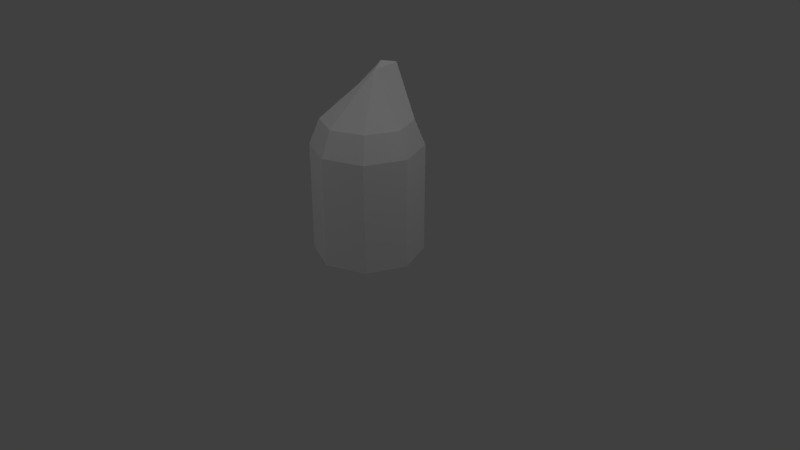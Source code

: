 # Source: can.blend  (saved by Blender 2.79.0; exported with 4.5.12 LTS)
import bpy
from mathutils import Matrix  # noqa: F401  (used for matrix-valued properties, if any)

bpy.ops.wm.read_factory_settings(use_empty=True)
scene = bpy.context.scene
scene.name = 'Scene'

# ---- collections
col_collection_1 = bpy.data.collections.new('Collection 1'); scene.collection.children.link(col_collection_1)

# ---- world
world_world = bpy.data.worlds.new('World'); scene.world = world_world
world_world.color = (0.05088, 0.05088, 0.05088)
world_world.use_sun_shadow = False
world_world.sun_shadow_jitter_overblur = 0.0
world_world.cycles.sampling_method = 'MANUAL'

# ---- cameras
cam_camera = bpy.data.cameras.new('Camera')
cam_camera.clip_end = 100.0
cam_camera.lens = 35.0
cam_camera.sensor_width = 32.0
cam_camera.sensor_height = 18.0
cam_camera.ortho_scale = 7.314
cam_camera.dof.focus_distance = 0.0
cam_camera.dof.aperture_fstop = 128.0

# ---- lights
light_lamp = bpy.data.lights.new('Lamp', 'POINT')
light_lamp.transmission_factor = 0.0
light_lamp.cutoff_distance = 30.0
light_lamp.energy = 100.0
light_lamp.shadow_buffer_clip_start = 1.001
light_lamp.shadow_soft_size = 0.1
light_lamp.shadow_maximum_resolution = 0.006
light_lamp.use_absolute_resolution = True
light_lamp_001 = bpy.data.lights.new('Lamp.001', 'POINT')
light_lamp_001.transmission_factor = 0.0
light_lamp_001.cutoff_distance = 30.0
light_lamp_001.energy = 100.0
light_lamp_001.shadow_buffer_clip_start = 1.001
light_lamp_001.shadow_soft_size = 0.1
light_lamp_001.shadow_maximum_resolution = 0.006
light_lamp_001.use_absolute_resolution = True
light_lamp_002 = bpy.data.lights.new('Lamp.002', 'POINT')
light_lamp_002.transmission_factor = 0.0
light_lamp_002.cutoff_distance = 30.0
light_lamp_002.energy = 100.0
light_lamp_002.shadow_buffer_clip_start = 1.001
light_lamp_002.shadow_soft_size = 0.1
light_lamp_002.shadow_maximum_resolution = 0.006
light_lamp_002.use_absolute_resolution = True

# ---- meshes
me_cylinder = bpy.data.meshes.new('Cylinder')
me_cylinder.from_pydata([(0.0, 1.0, -1.0), (0.0, 1.0, 1.0), (0.7071, 0.7071, -1.0), (0.7071, 0.7071, 1.0), (1.0, -4.371e-08, -1.0), (1.0, -4.371e-08, 1.0), (0.7071, -0.7071, -1.0), (0.7071, -0.7071, 1.0), (-8.742e-08, -1.0, -1.0), (-8.742e-08, -1.0, 1.0), (-0.7071, -0.7071, -1.0), (-0.7071, -0.7071, 1.0), (-1.0, 1.192e-08, -1.0), (-1.0, 1.192e-08, 1.0), (-0.7071, 0.7071, -1.0), (-0.7071, 0.7071, 1.0), (6.427e-09, 0.8133, 1.456), (0.5751, 0.5751, 1.456), (0.8133, -3.416e-08, 1.456), (0.5751, -0.5751, 1.456), (-6.467e-08, -0.8133, 1.456), (-0.5751, -0.5751, 1.456), (-0.8133, 1.109e-08, 1.456), (-0.5751, 0.5751, 1.456), (-0.1136, 0.2855, 2.223), (-0.3831, 0.8971, 1.893), (-0.2187, 0.8959, 2.232), (-0.486, 0.7745, 2.224)], [], [(0, 1, 3, 2), (2, 3, 5, 4), (4, 5, 7, 6), (6, 7, 9, 8), (8, 9, 11, 10), (10, 11, 13, 12), (12, 13, 15, 14), (14, 15, 1, 0), (0, 2, 4, 6, 8, 10, 12, 14), (15, 13, 22, 23), (17, 16, 23, 22, 21, 20, 19, 18), (11, 9, 20, 21), (7, 5, 18, 19), (3, 1, 16, 17), (1, 15, 23, 16), (13, 11, 21, 22), (9, 7, 19, 20), (5, 3, 17, 18), (24, 21, 20), (24, 20, 19), (24, 19, 18), (24, 22, 21), (24, 18, 17), (25, 17, 16), (25, 16, 23), (25, 23, 22), (24, 17, 26), (25, 26, 17), (25, 22, 27), (24, 27, 22), (27, 24, 26), (27, 26, 25)])
_uv = me_cylinder.uv_layers.new(name='UVMap')
_uv.uv.foreach_set('vector', [0.1353, 0.07617, 0.1353, 0.2792, 0.07893, 0.2806, 0.07893, 0.07763, 0.6257, 0.08603, 0.6257, 0.2858, 0.5687, 0.2759, 0.5687, 0.07615, 0.5687, 0.07615, 0.5687, 0.2759, 0.4882, 0.2759, 0.4882, 0.07615, 0.4882, 0.07615, 0.4882, 0.2759, 0.4312, 0.2858, 0.4312, 0.08603, 0.5687, 0.485, 0.5687, 0.6847, 0.4882, 0.6847, 0.4882, 0.485, 0.4882, 0.485, 0.4882, 0.6847, 0.4312, 0.6946, 0.4312, 0.4949, 0.2734, 0.07758, 0.2734, 0.2806, 0.2159, 0.2792, 0.2159, 0.07615, 0.2159, 0.07615, 0.2159, 0.2792, 0.1353, 0.2792, 0.1353, 0.07617, 0.7266, 0.6176, 0.7266, 0.5399, 0.7836, 0.485, 0.8641, 0.485, 0.9211, 0.5399, 0.9211, 0.6176, 0.8641, 0.6726, 0.7836, 0.6726, 0.2159, 0.2792, 0.2734, 0.2806, 0.2553, 0.3271, 0.2085, 0.3259, 0.07893, 0.6012, 0.1252, 0.5565, 0.1908, 0.5565, 0.2371, 0.6012, 0.2371, 0.6644, 0.1908, 0.7091, 0.1252, 0.7091, 0.07893, 0.6644, 0.4882, 0.6847, 0.5687, 0.6847, 0.5612, 0.7335, 0.4957, 0.7335, 0.4882, 0.2759, 0.5687, 0.2759, 0.5612, 0.3246, 0.4957, 0.3246, 0.07893, 0.2806, 0.1353, 0.2792, 0.143, 0.3259, 0.09716, 0.3271, 0.1353, 0.2792, 0.2159, 0.2792, 0.2085, 0.3259, 0.143, 0.3259, 0.4312, 0.6946, 0.4882, 0.6847, 0.4957, 0.7335, 0.4494, 0.7415, 0.4312, 0.2858, 0.4882, 0.2759, 0.4957, 0.3246, 0.4494, 0.3327, 0.5687, 0.2759, 0.6257, 0.2858, 0.6076, 0.3327, 0.5612, 0.3246, 0.1566, 0.6013, 0.2371, 0.6644, 0.1908, 0.7091, 0.1566, 0.6013, 0.1908, 0.7091, 0.1252, 0.7091, 0.1566, 0.6013, 0.1252, 0.7091, 0.07893, 0.6644, 0.1566, 0.6013, 0.2371, 0.6012, 0.2371, 0.6644, 0.1566, 0.6013, 0.07893, 0.6644, 0.07893, 0.6012, 0.1767, 0.3697, 0.09716, 0.3271, 0.143, 0.3259, 0.1767, 0.3697, 0.143, 0.3259, 0.2085, 0.3259, 0.1767, 0.3697, 0.2085, 0.3259, 0.2553, 0.3271, 0.7836, 0.1627, 0.8387, 0.07615, 0.8387, 0.1692, 0.1767, 0.3697, 0.1608, 0.4042, 0.09716, 0.3271, 0.1767, 0.3697, 0.2553, 0.3271, 0.1917, 0.4035, 0.7828, 0.9165, 0.7266, 0.9165, 0.7362, 0.8249, 0.1091, 0.8614, 0.1091, 0.9238, 0.07893, 0.8681, 0.1917, 0.4035, 0.1608, 0.4042, 0.1767, 0.3697])
me_cylinder.use_remesh_preserve_volume = False
me_cylinder.use_remesh_preserve_attributes = False
me_cylinder.use_mirror_vertex_groups = False
me_cylinder.update()

# ---- objects
ob_cylinder = bpy.data.objects.new('Cylinder', me_cylinder)
ob_lamp = bpy.data.objects.new('Lamp', light_lamp)
ob_camera = bpy.data.objects.new('Camera', cam_camera)
ob_lamp_001 = bpy.data.objects.new('Lamp.001', light_lamp_001)
ob_lamp_002 = bpy.data.objects.new('Lamp.002', light_lamp_002)

# ---- transforms, parenting, visibility, modifiers, constraints
ob_cylinder.location = (0.0, 0.0, 0.8042)
ob_cylinder.scale = (0.7034, 0.7034, 0.7034)
ob_cylinder.lineart.crease_threshold = 0.0
ob_lamp.location = (4.076, 1.005, 5.904)
ob_lamp.rotation_euler = (0.6503, 0.05522, 1.866)
ob_lamp.lock_rotations_4d = False
ob_lamp.empty_display_type = 'ARROWS'
ob_lamp.color = (0.0, 0.0, 0.0, 0.0)
ob_lamp.lineart.crease_threshold = 0.0
ob_camera.location = (7.481, -6.508, 5.344)
ob_camera.rotation_euler = (1.109, 0.0, 0.8149)
ob_camera.lock_rotations_4d = False
ob_camera.empty_display_type = 'ARROWS'
ob_camera.color = (0.0, 0.0, 0.0, 0.0)
ob_camera.display_type = 'WIRE'
ob_camera.lineart.crease_threshold = 0.0
ob_lamp_001.location = (-3.24, 3.897, 5.904)
ob_lamp_001.rotation_euler = (0.6503, 0.05522, 1.866)
ob_lamp_001.lock_rotations_4d = False
ob_lamp_001.empty_display_type = 'ARROWS'
ob_lamp_001.color = (0.0, 0.0, 0.0, 0.0)
ob_lamp_001.lineart.crease_threshold = 0.0
ob_lamp_002.location = (-0.815, -5.973, 5.904)
ob_lamp_002.rotation_euler = (0.6503, 0.05522, 1.866)
ob_lamp_002.lock_rotations_4d = False
ob_lamp_002.empty_display_type = 'ARROWS'
ob_lamp_002.color = (0.0, 0.0, 0.0, 0.0)
ob_lamp_002.lineart.crease_threshold = 0.0

# ---- collection membership
col_collection_1.objects.link(ob_cylinder)
col_collection_1.objects.link(ob_lamp)
col_collection_1.objects.link(ob_camera)
col_collection_1.objects.link(ob_lamp_001)
col_collection_1.objects.link(ob_lamp_002)

# ---- scene / render settings (as saved in the file)
scene.camera = ob_camera
scene.frame_start = 1; scene.frame_end = 250; scene.frame_set(0)
scene.render.engine = 'BLENDER_EEVEE_NEXT'
scene.render.resolution_percentage = 50
scene.render.dither_intensity = 0.0
scene.cycles.use_denoising = False
scene.cycles.samples = 128
scene.cycles.sampling_pattern = 'TABULATED_SOBOL'
scene.cycles.use_adaptive_sampling = False
scene.cycles.use_light_tree = False
scene.cycles.blur_glossy = 0.0
scene.cycles.sample_clamp_indirect = 0.0
scene.view_settings.view_transform = 'Standard'
bpy.context.view_layer.update()
